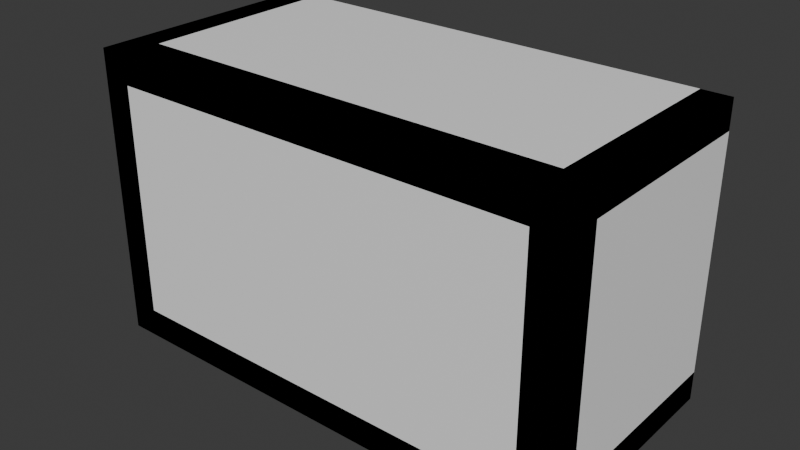 # Source: ILU_Nicho_Luz_v01.blend  (saved by Blender 4.2.66; exported with 4.5.12 LTS)
import bpy
from mathutils import Matrix  # noqa: F401  (used for matrix-valued properties, if any)

bpy.ops.wm.read_factory_settings(use_empty=True)
scene = bpy.context.scene
scene.name = 'Scene'

# ---- collections
col_collection = bpy.data.collections.new('Collection'); scene.collection.children.link(col_collection)

# ---- materials (node trees are filled in below, after node groups)
mat_polyroom_pbr = bpy.data.materials.new('Polyroom_PBR')

# ---- material node trees
mat_polyroom_pbr.use_nodes = True; mat_polyroom_pbr.node_tree.nodes.clear()
_N = mat_polyroom_pbr.node_tree.nodes; _L = mat_polyroom_pbr.node_tree.links
n0 = _N.new('ShaderNodeOutputMaterial'); n0.name = 'Material Output'; n0.location = (300, 0)
n1 = _N.new('ShaderNodeBsdfPrincipled'); n1.name = 'Principled BSDF'; n1.location = (0, 0)
n2 = _N.new('ShaderNodeVertexColor'); n2.name = 'Color Attribute'; n2.location = (-300, 0)
n2.layer_name = 'Color'
_L.new(n2.outputs[0], n1.inputs[0])
_L.new(n1.outputs[0], n0.inputs[0])
n0.is_active_output = True

# ---- world
world_world = bpy.data.worlds.new('World'); scene.world = world_world
world_world.use_nodes = True; world_world.node_tree.nodes.clear()
_N = world_world.node_tree.nodes; _L = world_world.node_tree.links
n0 = _N.new('ShaderNodeOutputWorld'); n0.name = 'World Output'; n0.location = (300, 300)
n1 = _N.new('ShaderNodeBackground'); n1.name = 'Background'; n1.location = (10, 300)
n1.inputs[0].default_value = (0.05088, 0.05088, 0.05088, 1.0)
_L.new(n1.outputs[0], n0.inputs[0])
n0.is_active_output = True
world_world.color = (0.05088, 0.05088, 0.05088)
world_world.sun_shadow_jitter_overblur = 0.0

# ---- meshes
me_ilu_nicho_luz_v01_mesh = bpy.data.meshes.new('ILU_Nicho_Luz_v01_Mesh')
me_ilu_nicho_luz_v01_mesh.from_pydata([(-0.25, -0.02, 0.0), (-0.25, -0.02, 0.3), (-0.25, 0.02, 0.0), (-0.25, 0.02, 0.3), (0.25, -0.02, 0.0), (0.25, -0.02, 0.3), (0.25, 0.02, 0.0), (0.25, 0.02, 0.3), (-0.25, -0.02, 0.27), (-0.25, -0.02, 0.3), (-0.25, 0.23, 0.27), (-0.25, 0.23, 0.3), (0.25, -0.02, 0.27), (0.25, -0.02, 0.3), (0.25, 0.23, 0.27), (0.25, 0.23, 0.3), (-0.25, -0.02, 2.98e-08), (-0.25, -0.02, 0.03), (-0.25, 0.23, 2.98e-08), (-0.25, 0.23, 0.03), (0.25, -0.02, 2.98e-08), (0.25, -0.02, 0.03), (0.25, 0.23, 2.98e-08), (0.25, 0.23, 0.03), (-0.25, -0.02, 0.0), (-0.25, -0.02, 0.3), (-0.25, 0.23, 0.0), (-0.25, 0.23, 0.3), (-0.22, -0.02, 0.0), (-0.22, -0.02, 0.3), (-0.22, 0.23, 0.0), (-0.22, 0.23, 0.3), (0.22, -0.02, 0.0), (0.22, -0.02, 0.3), (0.22, 0.23, 0.0), (0.22, 0.23, 0.3), (0.25, -0.02, 0.0), (0.25, -0.02, 0.3), (0.25, 0.23, 0.0), (0.25, 0.23, 0.3), (-0.22, 0.09, 0.25), (-0.22, 0.09, 0.27), (-0.22, 0.11, 0.25), (-0.22, 0.11, 0.27), (0.22, 0.09, 0.25), (0.22, 0.09, 0.27), (0.22, 0.11, 0.25), (0.22, 0.11, 0.27)], [], [(0, 1, 3, 2), (2, 3, 7, 6), (6, 7, 5, 4), (4, 5, 1, 0), (2, 6, 4, 0), (7, 3, 1, 5), (8, 9, 11, 10), (10, 11, 15, 14), (14, 15, 13, 12), (12, 13, 9, 8), (10, 14, 12, 8), (15, 11, 9, 13), (16, 17, 19, 18), (18, 19, 23, 22), (22, 23, 21, 20), (20, 21, 17, 16), (18, 22, 20, 16), (23, 19, 17, 21), (24, 25, 27, 26), (26, 27, 31, 30), (30, 31, 29, 28), (28, 29, 25, 24), (26, 30, 28, 24), (31, 27, 25, 29), (32, 33, 35, 34), (34, 35, 39, 38), (38, 39, 37, 36), (36, 37, 33, 32), (34, 38, 36, 32), (39, 35, 33, 37), (40, 41, 43, 42), (42, 43, 47, 46), (46, 47, 45, 44), (44, 45, 41, 40), (42, 46, 44, 40), (47, 43, 41, 45)])
_uv = me_ilu_nicho_luz_v01_mesh.uv_layers.new(name='UVMap')
_uv.uv.foreach_set('vector', [0.9091, 0.7998, 0.9091, 0.5925, 0.9368, 0.5925, 0.9368, 0.7998, 0.2152, 0.3534, 0.007964, 0.3534, 0.007964, 0.007964, 0.2152, 0.007964, 0.007964, 0.9379, 0.007964, 0.7307, 0.0356, 0.7307, 0.0356, 0.9379, 0.4384, 0.3534, 0.2311, 0.3534, 0.2311, 0.007964, 0.4384, 0.007964, 0.8592, 0.007964, 0.8592, 0.3534, 0.8316, 0.3534, 0.8316, 0.007964, 0.9028, 0.007964, 0.9028, 0.3534, 0.8752, 0.3534, 0.8752, 0.007964, 0.4388, 0.9034, 0.4181, 0.9034, 0.4181, 0.7307, 0.4388, 0.7307, 0.8566, 0.9379, 0.8358, 0.9379, 0.8358, 0.5925, 0.8566, 0.5925, 0.4754, 0.9034, 0.4547, 0.9034, 0.4547, 0.7307, 0.4754, 0.7307, 0.8932, 0.9379, 0.8725, 0.9379, 0.8725, 0.5925, 0.8932, 0.5925, 0.627, 0.007964, 0.627, 0.3534, 0.4543, 0.3534, 0.4543, 0.007964, 0.1807, 0.3693, 0.1807, 0.7147, 0.007964, 0.7147, 0.007964, 0.3693, 0.2189, 0.9034, 0.1981, 0.9034, 0.1981, 0.7307, 0.2189, 0.7307, 0.7832, 0.9379, 0.7625, 0.9379, 0.7625, 0.5925, 0.7832, 0.5925, 0.4021, 0.9034, 0.3814, 0.9034, 0.3814, 0.7307, 0.4021, 0.7307, 0.8199, 0.9379, 0.7992, 0.9379, 0.7992, 0.5925, 0.8199, 0.5925, 0.3693, 0.3693, 0.3693, 0.7147, 0.1966, 0.7147, 0.1966, 0.3693, 0.558, 0.3693, 0.558, 0.7147, 0.3852, 0.7147, 0.3852, 0.3693, 0.5739, 0.5766, 0.5739, 0.3693, 0.7466, 0.3693, 0.7466, 0.5766, 0.05152, 0.9379, 0.05152, 0.7307, 0.07225, 0.7307, 0.07225, 0.9379, 0.5739, 0.7998, 0.5739, 0.5925, 0.7466, 0.5925, 0.7466, 0.7998, 0.08818, 0.9379, 0.08818, 0.7307, 0.1089, 0.7307, 0.1089, 0.9379, 0.2555, 0.9034, 0.2348, 0.9034, 0.2348, 0.7307, 0.2555, 0.7307, 0.2922, 0.9034, 0.2714, 0.9034, 0.2714, 0.7307, 0.2922, 0.7307, 0.643, 0.2152, 0.643, 0.007964, 0.8157, 0.007964, 0.8157, 0.2152, 0.1248, 0.9379, 0.1248, 0.7307, 0.1456, 0.7307, 0.1456, 0.9379, 0.7625, 0.5766, 0.7625, 0.3693, 0.9352, 0.3693, 0.9352, 0.5766, 0.1615, 0.9379, 0.1615, 0.7307, 0.1822, 0.7307, 0.1822, 0.9379, 0.3288, 0.9034, 0.3081, 0.9034, 0.3081, 0.7307, 0.3288, 0.7307, 0.3655, 0.9034, 0.3447, 0.9034, 0.3447, 0.7307, 0.3655, 0.7307, 0.6568, 0.245, 0.643, 0.245, 0.643, 0.2311, 0.6568, 0.2311, 0.9665, 0.8965, 0.9527, 0.8965, 0.9527, 0.5925, 0.9665, 0.5925, 0.6568, 0.2747, 0.643, 0.2747, 0.643, 0.2609, 0.6568, 0.2609, 0.992, 0.3119, 0.9782, 0.3119, 0.9782, 0.007964, 0.992, 0.007964, 0.9325, 0.007964, 0.9325, 0.3119, 0.9187, 0.3119, 0.9187, 0.007964, 0.9623, 0.007964, 0.9623, 0.3119, 0.9485, 0.3119, 0.9485, 0.007964])
_ca = me_ilu_nicho_luz_v01_mesh.color_attributes.new('Color', 'FLOAT_COLOR', 'POINT')
_ca.data.foreach_set('color', [0.92, 0.92, 0.92, 1.0, 0.92, 0.92, 0.92, 1.0, 0.92, 0.92, 0.92, 1.0, 0.92, 0.92, 0.92, 1.0, 0.92, 0.92, 0.92, 1.0, 0.92, 0.92, 0.92, 1.0, 0.92, 0.92, 0.92, 1.0, 0.92, 0.92, 0.92, 1.0, 0.92, 0.92, 0.92, 1.0, 0.92, 0.92, 0.92, 1.0, 0.92, 0.92, 0.92, 1.0, 0.92, 0.92, 0.92, 1.0, 0.92, 0.92, 0.92, 1.0, 0.92, 0.92, 0.92, 1.0, 0.92, 0.92, 0.92, 1.0, 0.92, 0.92, 0.92, 1.0, 0.92, 0.92, 0.92, 1.0, 0.92, 0.92, 0.92, 1.0, 0.92, 0.92, 0.92, 1.0, 0.92, 0.92, 0.92, 1.0, 0.92, 0.92, 0.92, 1.0, 0.92, 0.92, 0.92, 1.0, 0.92, 0.92, 0.92, 1.0, 0.92, 0.92, 0.92, 1.0, 0.92, 0.92, 0.92, 1.0, 0.92, 0.92, 0.92, 1.0, 0.92, 0.92, 0.92, 1.0, 0.92, 0.92, 0.92, 1.0, 0.92, 0.92, 0.92, 1.0, 0.92, 0.92, 0.92, 1.0, 0.92, 0.92, 0.92, 1.0, 0.92, 0.92, 0.92, 1.0, 0.92, 0.92, 0.92, 1.0, 0.92, 0.92, 0.92, 1.0, 0.92, 0.92, 0.92, 1.0, 0.92, 0.92, 0.92, 1.0, 0.92, 0.92, 0.92, 1.0, 0.92, 0.92, 0.92, 1.0, 0.92, 0.92, 0.92, 1.0, 0.92, 0.92, 0.92, 1.0, 1.0, 0.88, 0.6, 1.0, 1.0, 0.88, 0.6, 1.0, 1.0, 0.88, 0.6, 1.0, 1.0, 0.88, 0.6, 1.0, 1.0, 0.88, 0.6, 1.0, 1.0, 0.88, 0.6, 1.0, 1.0, 0.88, 0.6, 1.0, 1.0, 0.88, 0.6, 1.0])
me_ilu_nicho_luz_v01_mesh.materials.append(mat_polyroom_pbr)
me_ilu_nicho_luz_v01_mesh.update()

# ---- objects
ob_ilu_nicho_luz_v01 = bpy.data.objects.new('ILU_Nicho_Luz_v01', me_ilu_nicho_luz_v01_mesh)

# ---- transforms, parenting, visibility, modifiers, constraints
ob_ilu_nicho_luz_v01.location = (0.0, 0.0, 0.0)

# ---- collection membership
col_collection.objects.link(ob_ilu_nicho_luz_v01)

# ---- scene / render settings (as saved in the file)
scene.frame_start = 1; scene.frame_end = 250; scene.frame_set(1)
scene.render.engine = 'BLENDER_EEVEE_NEXT'
bpy.context.view_layer.update()

# ---- added for rendering (the .blend has no active camera and no usable light): camera, sun
cam_auto = bpy.data.cameras.new('AutoCamera')
cam_auto.lens = 50.0
cam_auto.sensor_width = 36.0
cam_auto.clip_end = 1000.0
ob_auto_camera = bpy.data.objects.new('AutoCamera', cam_auto)
scene.collection.objects.link(ob_auto_camera)
ob_auto_camera.location = (0.586989, -0.599387, 0.619591)
ob_auto_camera.rotation_euler = (1.09748, -7.21219e-08, 0.694738)
scene.camera = ob_auto_camera
light_auto_sun = bpy.data.lights.new('AutoSun', 'SUN')
light_auto_sun.energy = 3.0
light_auto_sun.angle = 0.0523599
ob_auto_sun = bpy.data.objects.new('AutoSun', light_auto_sun)
scene.collection.objects.link(ob_auto_sun)
ob_auto_sun.rotation_euler = (0.872665, 0.174533, 0.523599)
bpy.context.view_layer.update()
